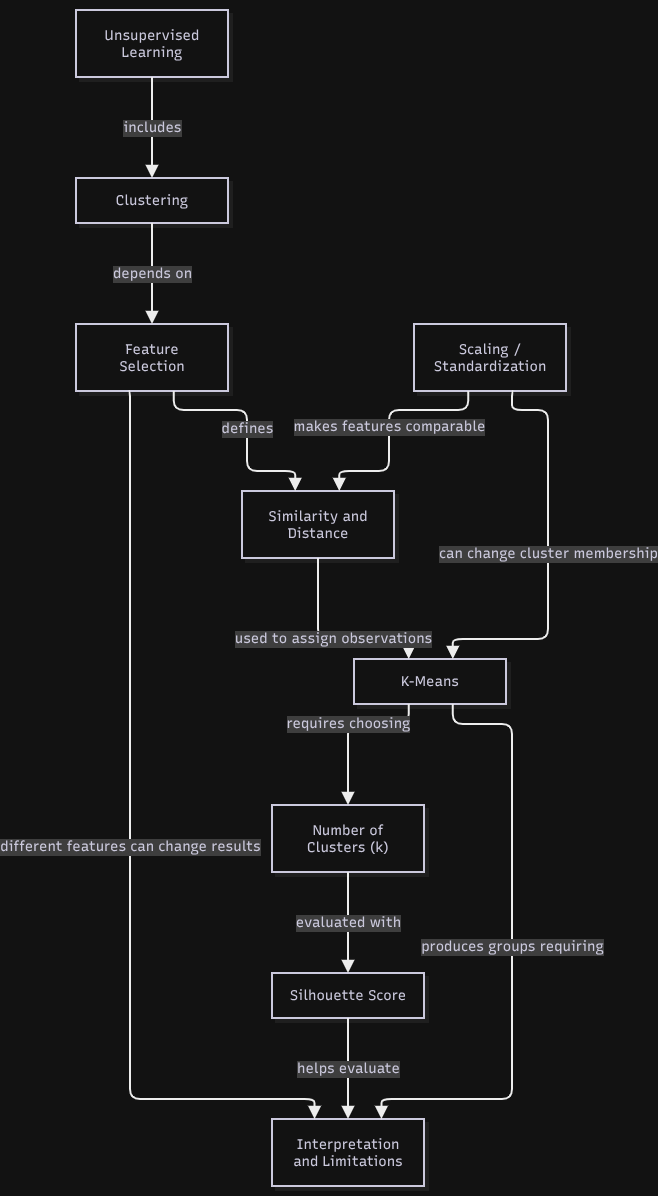

The diagram above was exported from draw.io. Its source (the exported page's mxGraphModel, read from the mxfile embedded in the PNG):
<mxGraphModel dx="2416" dy="529" grid="1" gridSize="10" guides="1" tooltips="1" connect="1" arrows="1" fold="1" page="1" pageScale="1" pageWidth="1169" pageHeight="827" math="0" shadow="0">
  <root>
    <mxCell id="0" />
    <mxCell id="1" parent="0" />
    <UserObject label="" mermaidData="{&#10;  &quot;data&quot;: &quot;graph TD;\nA[\&quot;Unsupervised Learning\&quot;] --&gt;|\&quot;includes\&quot;| B[\&quot;Clustering\&quot;];\nB --&gt;|\&quot;depends on\&quot;| C[\&quot;Feature Selection\&quot;];\nC --&gt;|\&quot;defines\&quot;| D[\&quot;Similarity and Distance\&quot;];\nE[\&quot;Scaling / Standardization\&quot;] --&gt;|\&quot;makes features comparable\&quot;| D;\nD --&gt;|\&quot;used to assign observations\&quot;| F[\&quot;K-Means\&quot;];\nE --&gt;|\&quot;can change cluster membership\&quot;| F;\nF --&gt;|\&quot;requires choosing\&quot;| G[\&quot;Number of Clusters (k)\&quot;];\nG --&gt;|\&quot;evaluated with\&quot;| H[\&quot;Silhouette Score\&quot;];\nF --&gt;|\&quot;produces groups requiring\&quot;| I[\&quot;Interpretation and Limitations\&quot;];\nH --&gt;|\&quot;helps evaluate\&quot;| I;\nC --&gt;|\&quot;different features can change results\&quot;| I;&quot;,&#10;  &quot;config&quot;: null,&#10;  &quot;version&quot;: &quot;12&quot;&#10;}" id="SHCD3xXdXY13VzoWv4c--1">
      <mxCell connectable="0" parent="1" style="group;transparentBounds=1;editIcon=1;lockedGroup=0;groupPadding=10;" vertex="1">
        <mxGeometry as="geometry" />
      </mxCell>
    </UserObject>
    <UserObject label="Unsupervised Learning" mermaidId="n:A" mermaidBaseStyle="html=1;whiteSpace=wrap;strokeWidth=2;fillColor=#ffffff;strokeColor=#28253D;fontColor=#28253D;fontFamily=Recursive;fontSize=14;shadow=1;shadowColor=#000000;shadowOffsetX=4;shadowOffsetY=4;shadowBlur=0;shadowOpacity=6;" mermaidBaseValue="Unsupervised Learning" id="SHCD3xXdXY13VzoWv4c--2">
      <mxCell parent="SHCD3xXdXY13VzoWv4c--1" style="html=1;whiteSpace=wrap;strokeWidth=2;fillColor=#ffffff;strokeColor=#28253D;fontColor=#28253D;fontFamily=Recursive;fontSize=14;shadow=1;shadowColor=#000000;shadowOffsetX=4;shadowOffsetY=4;shadowBlur=0;shadowOpacity=6;labelWidth=120;fontSource=https%3A%2F%2Ffonts.googleapis.com%2Fcss%3Ffamily%3DRecursive;" vertex="1">
        <mxGeometry height="67" width="152" x="30" y="30" as="geometry" />
      </mxCell>
    </UserObject>
    <UserObject label="Clustering" mermaidId="n:B" mermaidBaseStyle="html=1;whiteSpace=wrap;strokeWidth=2;fillColor=#ffffff;strokeColor=#28253D;fontColor=#28253D;fontFamily=Recursive;fontSize=14;shadow=1;shadowColor=#000000;shadowOffsetX=4;shadowOffsetY=4;shadowBlur=0;shadowOpacity=6;" mermaidBaseValue="Clustering" id="SHCD3xXdXY13VzoWv4c--3">
      <mxCell parent="SHCD3xXdXY13VzoWv4c--1" style="html=1;whiteSpace=wrap;strokeWidth=2;fillColor=#ffffff;strokeColor=#28253D;fontColor=#28253D;fontFamily=Recursive;fontSize=14;shadow=1;shadowColor=#000000;shadowOffsetX=4;shadowOffsetY=4;shadowBlur=0;shadowOpacity=6;fontSource=https%3A%2F%2Ffonts.googleapis.com%2Fcss%3Ffamily%3DRecursive;" vertex="1">
        <mxGeometry height="45" width="152" x="30" y="198" as="geometry" />
      </mxCell>
    </UserObject>
    <UserObject label="Feature Selection" mermaidId="n:C" mermaidBaseStyle="html=1;whiteSpace=wrap;strokeWidth=2;fillColor=#ffffff;strokeColor=#28253D;fontColor=#28253D;fontFamily=Recursive;fontSize=14;shadow=1;shadowColor=#000000;shadowOffsetX=4;shadowOffsetY=4;shadowBlur=0;shadowOpacity=6;" mermaidBaseValue="Feature Selection" id="SHCD3xXdXY13VzoWv4c--4">
      <mxCell parent="SHCD3xXdXY13VzoWv4c--1" style="html=1;whiteSpace=wrap;strokeWidth=2;fillColor=#ffffff;strokeColor=#28253D;fontColor=#28253D;fontFamily=Recursive;fontSize=14;shadow=1;shadowColor=#000000;shadowOffsetX=4;shadowOffsetY=4;shadowBlur=0;shadowOpacity=6;labelWidth=120;fontSource=https%3A%2F%2Ffonts.googleapis.com%2Fcss%3Ffamily%3DRecursive;" vertex="1">
        <mxGeometry height="67" width="152" x="30" y="344" as="geometry" />
      </mxCell>
    </UserObject>
    <UserObject label="Similarity and Distance" mermaidId="n:D" mermaidBaseStyle="html=1;whiteSpace=wrap;strokeWidth=2;fillColor=#ffffff;strokeColor=#28253D;fontColor=#28253D;fontFamily=Recursive;fontSize=14;shadow=1;shadowColor=#000000;shadowOffsetX=4;shadowOffsetY=4;shadowBlur=0;shadowOpacity=6;" mermaidBaseValue="Similarity and Distance" id="SHCD3xXdXY13VzoWv4c--5">
      <mxCell parent="SHCD3xXdXY13VzoWv4c--1" style="html=1;whiteSpace=wrap;strokeWidth=2;fillColor=#ffffff;strokeColor=#28253D;fontColor=#28253D;fontFamily=Recursive;fontSize=14;shadow=1;shadowColor=#000000;shadowOffsetX=4;shadowOffsetY=4;shadowBlur=0;shadowOpacity=6;labelWidth=120;fontSource=https%3A%2F%2Ffonts.googleapis.com%2Fcss%3Ffamily%3DRecursive;" vertex="1">
        <mxGeometry height="67" width="152" x="196" y="511" as="geometry" />
      </mxCell>
    </UserObject>
    <UserObject label="Scaling / Standardization" mermaidId="n:E" mermaidBaseStyle="html=1;whiteSpace=wrap;strokeWidth=2;fillColor=#ffffff;strokeColor=#28253D;fontColor=#28253D;fontFamily=Recursive;fontSize=14;shadow=1;shadowColor=#000000;shadowOffsetX=4;shadowOffsetY=4;shadowBlur=0;shadowOpacity=6;" mermaidBaseValue="Scaling / Standardization" id="SHCD3xXdXY13VzoWv4c--6">
      <mxCell parent="SHCD3xXdXY13VzoWv4c--1" style="html=1;whiteSpace=wrap;strokeWidth=2;fillColor=#ffffff;strokeColor=#28253D;fontColor=#28253D;fontFamily=Recursive;fontSize=14;shadow=1;shadowColor=#000000;shadowOffsetX=4;shadowOffsetY=4;shadowBlur=0;shadowOpacity=6;labelWidth=120;fontSource=https%3A%2F%2Ffonts.googleapis.com%2Fcss%3Ffamily%3DRecursive;" vertex="1">
        <mxGeometry height="67" width="152" x="368" y="344" as="geometry" />
      </mxCell>
    </UserObject>
    <UserObject label="K-Means" mermaidId="n:F" mermaidBaseStyle="html=1;whiteSpace=wrap;strokeWidth=2;fillColor=#ffffff;strokeColor=#28253D;fontColor=#28253D;fontFamily=Recursive;fontSize=14;shadow=1;shadowColor=#000000;shadowOffsetX=4;shadowOffsetY=4;shadowBlur=0;shadowOpacity=6;" mermaidBaseValue="K-Means" id="SHCD3xXdXY13VzoWv4c--7">
      <mxCell parent="SHCD3xXdXY13VzoWv4c--1" style="html=1;whiteSpace=wrap;strokeWidth=2;fillColor=#ffffff;strokeColor=#28253D;fontColor=#28253D;fontFamily=Recursive;fontSize=14;shadow=1;shadowColor=#000000;shadowOffsetX=4;shadowOffsetY=4;shadowBlur=0;shadowOpacity=6;fontSource=https%3A%2F%2Ffonts.googleapis.com%2Fcss%3Ffamily%3DRecursive;" vertex="1">
        <mxGeometry height="45" width="152" x="308" y="679" as="geometry" />
      </mxCell>
    </UserObject>
    <UserObject label="Number of Clusters (k)" mermaidId="n:G" mermaidBaseStyle="html=1;whiteSpace=wrap;strokeWidth=2;fillColor=#ffffff;strokeColor=#28253D;fontColor=#28253D;fontFamily=Recursive;fontSize=14;shadow=1;shadowColor=#000000;shadowOffsetX=4;shadowOffsetY=4;shadowBlur=0;shadowOpacity=6;" mermaidBaseValue="Number of Clusters (k)" id="SHCD3xXdXY13VzoWv4c--8">
      <mxCell parent="SHCD3xXdXY13VzoWv4c--1" style="html=1;whiteSpace=wrap;strokeWidth=2;fillColor=#ffffff;strokeColor=#28253D;fontColor=#28253D;fontFamily=Recursive;fontSize=14;shadow=1;shadowColor=#000000;shadowOffsetX=4;shadowOffsetY=4;shadowBlur=0;shadowOpacity=6;labelWidth=120;fontSource=https%3A%2F%2Ffonts.googleapis.com%2Fcss%3Ffamily%3DRecursive;" vertex="1">
        <mxGeometry height="67" width="152" x="226" y="825" as="geometry" />
      </mxCell>
    </UserObject>
    <UserObject label="Silhouette Score" mermaidId="n:H" mermaidBaseStyle="html=1;whiteSpace=wrap;strokeWidth=2;fillColor=#ffffff;strokeColor=#28253D;fontColor=#28253D;fontFamily=Recursive;fontSize=14;shadow=1;shadowColor=#000000;shadowOffsetX=4;shadowOffsetY=4;shadowBlur=0;shadowOpacity=6;" mermaidBaseValue="Silhouette Score" id="SHCD3xXdXY13VzoWv4c--9">
      <mxCell parent="SHCD3xXdXY13VzoWv4c--1" style="html=1;whiteSpace=wrap;strokeWidth=2;fillColor=#ffffff;strokeColor=#28253D;fontColor=#28253D;fontFamily=Recursive;fontSize=14;shadow=1;shadowColor=#000000;shadowOffsetX=4;shadowOffsetY=4;shadowBlur=0;shadowOpacity=6;fontSource=https%3A%2F%2Ffonts.googleapis.com%2Fcss%3Ffamily%3DRecursive;" vertex="1">
        <mxGeometry height="45" width="152" x="226" y="993" as="geometry" />
      </mxCell>
    </UserObject>
    <UserObject label="Interpretation and Limitations" mermaidId="n:I" mermaidBaseStyle="html=1;whiteSpace=wrap;strokeWidth=2;fillColor=#ffffff;strokeColor=#28253D;fontColor=#28253D;fontFamily=Recursive;fontSize=14;shadow=1;shadowColor=#000000;shadowOffsetX=4;shadowOffsetY=4;shadowBlur=0;shadowOpacity=6;" mermaidBaseValue="Interpretation and Limitations" id="SHCD3xXdXY13VzoWv4c--10">
      <mxCell parent="SHCD3xXdXY13VzoWv4c--1" style="html=1;whiteSpace=wrap;strokeWidth=2;fillColor=#ffffff;strokeColor=#28253D;fontColor=#28253D;fontFamily=Recursive;fontSize=14;shadow=1;shadowColor=#000000;shadowOffsetX=4;shadowOffsetY=4;shadowBlur=0;shadowOpacity=6;labelWidth=120;fontSource=https%3A%2F%2Ffonts.googleapis.com%2Fcss%3Ffamily%3DRecursive;" vertex="1">
        <mxGeometry height="67" width="152" x="226" y="1139" as="geometry" />
      </mxCell>
    </UserObject>
    <UserObject label="includes" mermaidId="e:A-&gt;B#0" mermaidBaseStyle="edgeStyle=orthogonalEdgeStyle;rounded=1;curved=0;startArrow=none;endArrow=block;endSize=8;jumpStyle=arc;jumpSize=12;strokeColor=#000000;html=1;fontSize=16;labelBackgroundColor=#cccccc;fontFamily=Recursive;fontColor=#28253D;exitX=0.5;exitY=0.99;entryX=0.5;entryY=0;strokeWidth=2;targetPerimeterSpacing=4;" mermaidBaseValue="includes" id="SHCD3xXdXY13VzoWv4c--11">
      <mxCell edge="1" parent="SHCD3xXdXY13VzoWv4c--1" source="SHCD3xXdXY13VzoWv4c--2" style="edgeStyle=orthogonalEdgeStyle;rounded=1;curved=0;startArrow=none;endArrow=block;endSize=8;jumpStyle=arc;jumpSize=12;strokeColor=#000000;html=1;fontSize=14;labelBackgroundColor=#cccccc;fontFamily=Recursive;fontColor=#28253D;exitX=0.5;exitY=0.99;entryX=0.5;entryY=0;strokeWidth=2;targetPerimeterSpacing=4;fontSource=https%3A%2F%2Ffonts.googleapis.com%2Fcss%3Ffamily%3DRecursive;" target="SHCD3xXdXY13VzoWv4c--3">
        <mxGeometry relative="1" as="geometry">
          <Array as="points" />
        </mxGeometry>
      </mxCell>
    </UserObject>
    <UserObject label="depends on" mermaidId="e:B-&gt;C#0" mermaidBaseStyle="edgeStyle=orthogonalEdgeStyle;rounded=1;curved=0;startArrow=none;endArrow=block;endSize=8;jumpStyle=arc;jumpSize=12;strokeColor=#000000;html=1;fontSize=16;labelBackgroundColor=#cccccc;fontFamily=Recursive;fontColor=#28253D;exitX=0.5;exitY=0.99;entryX=0.5;entryY=0;strokeWidth=2;targetPerimeterSpacing=4;" mermaidBaseValue="depends on" id="SHCD3xXdXY13VzoWv4c--12">
      <mxCell edge="1" parent="SHCD3xXdXY13VzoWv4c--1" source="SHCD3xXdXY13VzoWv4c--3" style="edgeStyle=orthogonalEdgeStyle;rounded=1;curved=0;startArrow=none;endArrow=block;endSize=8;jumpStyle=arc;jumpSize=12;strokeColor=#000000;html=1;fontSize=14;labelBackgroundColor=#cccccc;fontFamily=Recursive;fontColor=#28253D;exitX=0.5;exitY=0.99;entryX=0.5;entryY=0;strokeWidth=2;targetPerimeterSpacing=4;fontSource=https%3A%2F%2Ffonts.googleapis.com%2Fcss%3Ffamily%3DRecursive;" target="SHCD3xXdXY13VzoWv4c--4">
        <mxGeometry relative="1" as="geometry">
          <Array as="points" />
        </mxGeometry>
      </mxCell>
    </UserObject>
    <UserObject label="defines" mermaidId="e:C-&gt;D#0" mermaidBaseStyle="edgeStyle=orthogonalEdgeStyle;rounded=1;curved=0;startArrow=none;endArrow=block;endSize=8;jumpStyle=arc;jumpSize=12;strokeColor=#000000;html=1;fontSize=16;labelBackgroundColor=#cccccc;fontFamily=Recursive;fontColor=#28253D;exitX=0.64;exitY=0.99;entryX=0.35;entryY=0;strokeWidth=2;targetPerimeterSpacing=4;" mermaidBaseValue="defines" id="SHCD3xXdXY13VzoWv4c--13">
      <mxCell edge="1" parent="SHCD3xXdXY13VzoWv4c--1" source="SHCD3xXdXY13VzoWv4c--4" style="edgeStyle=orthogonalEdgeStyle;rounded=1;curved=0;startArrow=none;endArrow=block;endSize=8;jumpStyle=arc;jumpSize=12;strokeColor=#000000;html=1;fontSize=14;labelBackgroundColor=#cccccc;fontFamily=Recursive;fontColor=#28253D;exitX=0.64;exitY=0.99;entryX=0.35;entryY=0;strokeWidth=2;targetPerimeterSpacing=4;fontSource=https%3A%2F%2Ffonts.googleapis.com%2Fcss%3Ffamily%3DRecursive;" target="SHCD3xXdXY13VzoWv4c--5">
        <mxGeometry relative="1" as="geometry">
          <Array as="points">
            <mxPoint x="128" y="430" />
            <mxPoint x="201" y="430" />
            <mxPoint x="201" y="491" />
            <mxPoint x="250" y="491" />
          </Array>
        </mxGeometry>
      </mxCell>
    </UserObject>
    <UserObject label="makes features comparable" mermaidId="e:E-&gt;D#0" mermaidBaseStyle="edgeStyle=orthogonalEdgeStyle;rounded=1;curved=0;startArrow=none;endArrow=block;endSize=8;jumpStyle=arc;jumpSize=12;strokeColor=#000000;html=1;fontSize=16;labelBackgroundColor=#cccccc;fontFamily=Recursive;fontColor=#28253D;exitX=0.36;exitY=0.99;entryX=0.64;entryY=0;strokeWidth=2;targetPerimeterSpacing=4;" mermaidBaseValue="makes features comparable" id="SHCD3xXdXY13VzoWv4c--14">
      <mxCell edge="1" parent="SHCD3xXdXY13VzoWv4c--1" source="SHCD3xXdXY13VzoWv4c--6" style="edgeStyle=orthogonalEdgeStyle;rounded=1;curved=0;startArrow=none;endArrow=block;endSize=8;jumpStyle=arc;jumpSize=12;strokeColor=#000000;html=1;fontSize=14;labelBackgroundColor=#cccccc;fontFamily=Recursive;fontColor=#28253D;exitX=0.36;exitY=0.99;entryX=0.64;entryY=0;strokeWidth=2;targetPerimeterSpacing=4;fontSource=https%3A%2F%2Ffonts.googleapis.com%2Fcss%3Ffamily%3DRecursive;" target="SHCD3xXdXY13VzoWv4c--5">
        <mxGeometry relative="1" as="geometry">
          <Array as="points">
            <mxPoint x="422" y="430" />
            <mxPoint x="343" y="430" />
            <mxPoint x="343" y="491" />
            <mxPoint x="294" y="491" />
          </Array>
        </mxGeometry>
      </mxCell>
    </UserObject>
    <UserObject label="used to assign observations" mermaidId="e:D-&gt;F#0" mermaidBaseStyle="edgeStyle=orthogonalEdgeStyle;rounded=1;curved=0;startArrow=none;endArrow=block;endSize=8;jumpStyle=arc;jumpSize=12;strokeColor=#000000;html=1;fontSize=16;labelBackgroundColor=#cccccc;fontFamily=Recursive;fontColor=#28253D;exitX=0.5;exitY=1;entryX=0.36;entryY=0;strokeWidth=2;targetPerimeterSpacing=4;" mermaidBaseValue="used to assign observations" id="SHCD3xXdXY13VzoWv4c--15">
      <mxCell edge="1" parent="SHCD3xXdXY13VzoWv4c--1" source="SHCD3xXdXY13VzoWv4c--5" style="edgeStyle=orthogonalEdgeStyle;rounded=1;curved=0;startArrow=none;endArrow=block;endSize=8;jumpStyle=arc;jumpSize=12;strokeColor=#000000;html=1;fontSize=14;labelBackgroundColor=#cccccc;fontFamily=Recursive;fontColor=#28253D;exitX=0.5;exitY=1;entryX=0.36;entryY=0;strokeWidth=2;targetPerimeterSpacing=4;fontSource=https%3A%2F%2Ffonts.googleapis.com%2Fcss%3Ffamily%3DRecursive;" target="SHCD3xXdXY13VzoWv4c--7">
        <mxGeometry relative="1" as="geometry">
          <Array as="points">
            <mxPoint x="272" y="659" />
            <mxPoint x="362" y="659" />
          </Array>
        </mxGeometry>
      </mxCell>
    </UserObject>
    <UserObject label="can change cluster membership" mermaidId="e:E-&gt;F#0" mermaidBaseStyle="edgeStyle=orthogonalEdgeStyle;rounded=1;curved=0;startArrow=none;endArrow=block;endSize=8;jumpStyle=arc;jumpSize=12;strokeColor=#000000;html=1;fontSize=16;labelBackgroundColor=#cccccc;fontFamily=Recursive;fontColor=#28253D;exitX=0.65;exitY=0.99;entryX=0.65;entryY=0;strokeWidth=2;targetPerimeterSpacing=4;" mermaidBaseValue="can change cluster membership" id="SHCD3xXdXY13VzoWv4c--16">
      <mxCell edge="1" parent="SHCD3xXdXY13VzoWv4c--1" source="SHCD3xXdXY13VzoWv4c--6" style="edgeStyle=orthogonalEdgeStyle;rounded=1;curved=0;startArrow=none;endArrow=block;endSize=8;jumpStyle=arc;jumpSize=12;strokeColor=#000000;html=1;fontSize=14;labelBackgroundColor=#cccccc;fontFamily=Recursive;fontColor=#28253D;exitX=0.65;exitY=0.99;entryX=0.65;entryY=0;strokeWidth=2;targetPerimeterSpacing=4;fontSource=https%3A%2F%2Ffonts.googleapis.com%2Fcss%3Ffamily%3DRecursive;" target="SHCD3xXdXY13VzoWv4c--7">
        <mxGeometry relative="1" as="geometry">
          <Array as="points">
            <mxPoint x="466" y="430" />
            <mxPoint x="502" y="430" />
            <mxPoint x="502" y="461" />
            <mxPoint x="502" y="628" />
            <mxPoint x="502" y="659" />
            <mxPoint x="406" y="659" />
          </Array>
        </mxGeometry>
      </mxCell>
    </UserObject>
    <UserObject label="requires choosing" mermaidId="e:F-&gt;G#0" mermaidBaseStyle="edgeStyle=orthogonalEdgeStyle;rounded=1;curved=0;startArrow=none;endArrow=block;endSize=8;jumpStyle=arc;jumpSize=12;strokeColor=#000000;html=1;fontSize=16;labelBackgroundColor=#cccccc;fontFamily=Recursive;fontColor=#28253D;exitX=0.36;exitY=1;entryX=0.5;entryY=0;strokeWidth=2;targetPerimeterSpacing=4;" mermaidBaseValue="requires choosing" id="SHCD3xXdXY13VzoWv4c--17">
      <mxCell edge="1" parent="SHCD3xXdXY13VzoWv4c--1" source="SHCD3xXdXY13VzoWv4c--7" style="edgeStyle=orthogonalEdgeStyle;rounded=1;curved=0;startArrow=none;endArrow=block;endSize=8;jumpStyle=arc;jumpSize=12;strokeColor=#000000;html=1;fontSize=14;labelBackgroundColor=#cccccc;fontFamily=Recursive;fontColor=#28253D;exitX=0.36;exitY=1;entryX=0.5;entryY=0;strokeWidth=2;targetPerimeterSpacing=4;fontSource=https%3A%2F%2Ffonts.googleapis.com%2Fcss%3Ffamily%3DRecursive;" target="SHCD3xXdXY13VzoWv4c--8">
        <mxGeometry relative="1" as="geometry">
          <Array as="points">
            <mxPoint x="362" y="744" />
            <mxPoint x="302" y="744" />
          </Array>
        </mxGeometry>
      </mxCell>
    </UserObject>
    <UserObject label="evaluated with" mermaidId="e:G-&gt;H#0" mermaidBaseStyle="edgeStyle=orthogonalEdgeStyle;rounded=1;curved=0;startArrow=none;endArrow=block;endSize=8;jumpStyle=arc;jumpSize=12;strokeColor=#000000;html=1;fontSize=16;labelBackgroundColor=#cccccc;fontFamily=Recursive;fontColor=#28253D;exitX=0.5;exitY=0.99;entryX=0.5;entryY=0;strokeWidth=2;targetPerimeterSpacing=4;" mermaidBaseValue="evaluated with" id="SHCD3xXdXY13VzoWv4c--18">
      <mxCell edge="1" parent="SHCD3xXdXY13VzoWv4c--1" source="SHCD3xXdXY13VzoWv4c--8" style="edgeStyle=orthogonalEdgeStyle;rounded=1;curved=0;startArrow=none;endArrow=block;endSize=8;jumpStyle=arc;jumpSize=12;strokeColor=#000000;html=1;fontSize=14;labelBackgroundColor=#cccccc;fontFamily=Recursive;fontColor=#28253D;exitX=0.5;exitY=0.99;entryX=0.5;entryY=0;strokeWidth=2;targetPerimeterSpacing=4;fontSource=https%3A%2F%2Ffonts.googleapis.com%2Fcss%3Ffamily%3DRecursive;" target="SHCD3xXdXY13VzoWv4c--9">
        <mxGeometry relative="1" as="geometry">
          <Array as="points" />
        </mxGeometry>
      </mxCell>
    </UserObject>
    <UserObject label="produces groups requiring" mermaidId="e:F-&gt;I#0" mermaidBaseStyle="edgeStyle=orthogonalEdgeStyle;rounded=1;curved=0;startArrow=none;endArrow=block;endSize=8;jumpStyle=arc;jumpSize=12;strokeColor=#000000;html=1;fontSize=16;labelBackgroundColor=#cccccc;fontFamily=Recursive;fontColor=#28253D;exitX=0.65;exitY=1;entryX=0.72;entryY=0;strokeWidth=2;targetPerimeterSpacing=4;" mermaidBaseValue="produces groups requiring" id="SHCD3xXdXY13VzoWv4c--19">
      <mxCell edge="1" parent="SHCD3xXdXY13VzoWv4c--1" source="SHCD3xXdXY13VzoWv4c--7" style="edgeStyle=orthogonalEdgeStyle;rounded=1;curved=0;startArrow=none;endArrow=block;endSize=8;jumpStyle=arc;jumpSize=12;strokeColor=#000000;html=1;fontSize=14;labelBackgroundColor=#cccccc;fontFamily=Recursive;fontColor=#28253D;exitX=0.65;exitY=1;entryX=0.72;entryY=0;strokeWidth=2;targetPerimeterSpacing=4;fontSource=https%3A%2F%2Ffonts.googleapis.com%2Fcss%3Ffamily%3DRecursive;" target="SHCD3xXdXY13VzoWv4c--10">
        <mxGeometry relative="1" as="geometry">
          <Array as="points">
            <mxPoint x="406" y="744" />
            <mxPoint x="466" y="744" />
            <mxPoint x="466" y="775" />
            <mxPoint x="466" y="858" />
            <mxPoint x="466" y="1015" />
            <mxPoint x="466" y="1088" />
            <mxPoint x="466" y="1119" />
            <mxPoint x="335" y="1119" />
          </Array>
        </mxGeometry>
      </mxCell>
    </UserObject>
    <UserObject label="helps evaluate" mermaidId="e:H-&gt;I#0" mermaidBaseStyle="edgeStyle=orthogonalEdgeStyle;rounded=1;curved=0;startArrow=none;endArrow=block;endSize=8;jumpStyle=arc;jumpSize=12;strokeColor=#000000;html=1;fontSize=16;labelBackgroundColor=#cccccc;fontFamily=Recursive;fontColor=#28253D;exitX=0.5;exitY=0.99;entryX=0.5;entryY=0;strokeWidth=2;targetPerimeterSpacing=4;" mermaidBaseValue="helps evaluate" id="SHCD3xXdXY13VzoWv4c--20">
      <mxCell edge="1" parent="SHCD3xXdXY13VzoWv4c--1" source="SHCD3xXdXY13VzoWv4c--9" style="edgeStyle=orthogonalEdgeStyle;rounded=1;curved=0;startArrow=none;endArrow=block;endSize=8;jumpStyle=arc;jumpSize=12;strokeColor=#000000;html=1;fontSize=14;labelBackgroundColor=#cccccc;fontFamily=Recursive;fontColor=#28253D;exitX=0.5;exitY=0.99;entryX=0.5;entryY=0;strokeWidth=2;targetPerimeterSpacing=4;fontSource=https%3A%2F%2Ffonts.googleapis.com%2Fcss%3Ffamily%3DRecursive;" target="SHCD3xXdXY13VzoWv4c--10">
        <mxGeometry relative="1" as="geometry">
          <Array as="points" />
        </mxGeometry>
      </mxCell>
    </UserObject>
    <UserObject label="different features can change results" mermaidId="e:C-&gt;I#0" mermaidBaseStyle="edgeStyle=orthogonalEdgeStyle;rounded=1;curved=0;startArrow=none;endArrow=block;endSize=8;jumpStyle=arc;jumpSize=12;strokeColor=#000000;html=1;fontSize=16;labelBackgroundColor=#cccccc;fontFamily=Recursive;fontColor=#28253D;exitX=0.35;exitY=0.99;entryX=0.28;entryY=0;strokeWidth=2;targetPerimeterSpacing=4;" mermaidBaseValue="different features can change results" id="SHCD3xXdXY13VzoWv4c--21">
      <mxCell edge="1" parent="SHCD3xXdXY13VzoWv4c--1" source="SHCD3xXdXY13VzoWv4c--4" style="edgeStyle=orthogonalEdgeStyle;rounded=1;curved=0;startArrow=none;endArrow=block;endSize=8;jumpStyle=arc;jumpSize=12;strokeColor=#000000;html=1;fontSize=14;labelBackgroundColor=#cccccc;fontFamily=Recursive;fontColor=#28253D;exitX=0.35;exitY=0.99;entryX=0.28;entryY=0;strokeWidth=2;targetPerimeterSpacing=4;fontSource=https%3A%2F%2Ffonts.googleapis.com%2Fcss%3Ffamily%3DRecursive;" target="SHCD3xXdXY13VzoWv4c--10">
        <mxGeometry relative="1" as="geometry">
          <Array as="points">
            <mxPoint x="84" y="461" />
            <mxPoint x="84" y="545" />
            <mxPoint x="84" y="628" />
            <mxPoint x="84" y="701" />
            <mxPoint x="84" y="858" />
            <mxPoint x="84" y="942" />
            <mxPoint x="84" y="1015" />
            <mxPoint x="84" y="1088" />
            <mxPoint x="84" y="1119" />
            <mxPoint x="269" y="1119" />
          </Array>
        </mxGeometry>
      </mxCell>
    </UserObject>
  </root>
</mxGraphModel>